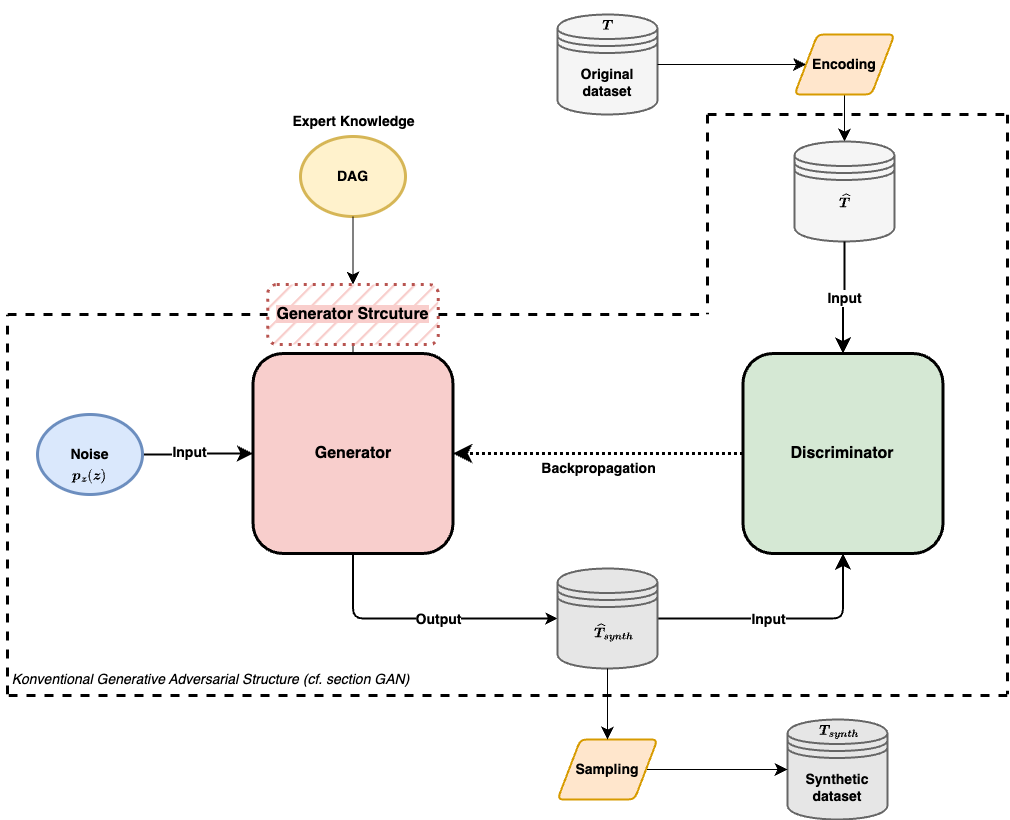

The diagram above was exported from draw.io. Its source (the exported page's mxGraphModel, read from the mxfile embedded in the PNG):
<mxGraphModel dx="1353" dy="1888" grid="1" gridSize="10" guides="1" tooltips="1" connect="1" arrows="1" fold="1" page="1" pageScale="1" pageWidth="1169" pageHeight="827" background="#FFFFFF" math="1" shadow="0">
  <root>
    <mxCell id="0" />
    <mxCell id="1" parent="0" />
    <mxCell id="x7ziQEbD_U3u6JEOvs06-7" value="" style="edgeStyle=orthogonalEdgeStyle;rounded=1;orthogonalLoop=1;jettySize=auto;html=1;strokeWidth=2;endSize=10;fontFamily=Helvetica;" edge="1" parent="1" source="x7ziQEbD_U3u6JEOvs06-1" target="x7ziQEbD_U3u6JEOvs06-2">
      <mxGeometry relative="1" as="geometry" />
    </mxCell>
    <mxCell id="x7ziQEbD_U3u6JEOvs06-12" value="Input&lt;br style=&quot;font-size: 14px;&quot;&gt;" style="edgeLabel;html=1;align=center;verticalAlign=middle;resizable=0;points=[];labelBorderColor=none;fontSize=14;spacingLeft=0;spacingRight=0;spacing=2;fontStyle=1;fontFamily=Helvetica;rounded=1;" vertex="1" connectable="0" parent="x7ziQEbD_U3u6JEOvs06-7">
      <mxGeometry x="-0.181" y="3" relative="1" as="geometry">
        <mxPoint as="offset" />
      </mxGeometry>
    </mxCell>
    <mxCell id="x7ziQEbD_U3u6JEOvs06-8" style="edgeStyle=orthogonalEdgeStyle;rounded=1;orthogonalLoop=1;jettySize=auto;html=1;entryX=0;entryY=0.5;entryDx=0;entryDy=0;exitX=0.5;exitY=1;exitDx=0;exitDy=0;strokeWidth=2;verticalAlign=top;fontFamily=Helvetica;" edge="1" parent="1" source="x7ziQEbD_U3u6JEOvs06-2" target="x7ziQEbD_U3u6JEOvs06-5">
      <mxGeometry relative="1" as="geometry" />
    </mxCell>
    <mxCell id="x7ziQEbD_U3u6JEOvs06-13" value="Output" style="edgeLabel;html=1;align=center;verticalAlign=middle;resizable=0;points=[];fontSize=14;fontStyle=1;fontFamily=Helvetica;rounded=1;" vertex="1" connectable="0" parent="x7ziQEbD_U3u6JEOvs06-8">
      <mxGeometry relative="1" as="geometry">
        <mxPoint x="15" as="offset" />
      </mxGeometry>
    </mxCell>
    <mxCell id="x7ziQEbD_U3u6JEOvs06-10" style="rounded=1;orthogonalLoop=1;jettySize=auto;html=1;strokeWidth=3;dashed=1;dashPattern=1 1;exitX=0;exitY=0.5;exitDx=0;exitDy=0;entryX=1;entryY=0.5;entryDx=0;entryDy=0;edgeStyle=orthogonalEdgeStyle;endSize=10;fontFamily=Helvetica;" edge="1" parent="1" source="x7ziQEbD_U3u6JEOvs06-3" target="x7ziQEbD_U3u6JEOvs06-2">
      <mxGeometry relative="1" as="geometry">
        <mxPoint x="709" y="750" as="sourcePoint" />
        <mxPoint x="579" y="610" as="targetPoint" />
      </mxGeometry>
    </mxCell>
    <mxCell id="x7ziQEbD_U3u6JEOvs06-16" value="&lt;font style=&quot;font-size: 14px;&quot;&gt;&lt;b&gt;Backpropagation&lt;/b&gt;&lt;/font&gt;" style="edgeLabel;html=1;align=center;verticalAlign=top;resizable=0;points=[];fontFamily=Helvetica;rounded=1;" vertex="1" connectable="0" parent="x7ziQEbD_U3u6JEOvs06-10">
      <mxGeometry relative="1" as="geometry">
        <mxPoint as="offset" />
      </mxGeometry>
    </mxCell>
    <mxCell id="x7ziQEbD_U3u6JEOvs06-9" style="rounded=1;orthogonalLoop=1;jettySize=auto;html=1;entryX=0.5;entryY=1;entryDx=0;entryDy=0;strokeWidth=2;edgeStyle=orthogonalEdgeStyle;elbow=vertical;exitX=1;exitY=0.5;exitDx=0;exitDy=0;endSize=10;fontFamily=Helvetica;" edge="1" parent="1" source="x7ziQEbD_U3u6JEOvs06-5" target="x7ziQEbD_U3u6JEOvs06-3">
      <mxGeometry relative="1" as="geometry" />
    </mxCell>
    <mxCell id="x7ziQEbD_U3u6JEOvs06-15" value="&lt;font style=&quot;font-size: 14px;&quot;&gt;&lt;b&gt;Input&lt;/b&gt;&lt;/font&gt;" style="edgeLabel;html=1;align=center;verticalAlign=middle;resizable=0;points=[];fontFamily=Helvetica;rounded=1;" vertex="1" connectable="0" parent="x7ziQEbD_U3u6JEOvs06-9">
      <mxGeometry relative="1" as="geometry">
        <mxPoint x="-15" as="offset" />
      </mxGeometry>
    </mxCell>
    <mxCell id="x7ziQEbD_U3u6JEOvs06-196" value="" style="group;rounded=1;" vertex="1" connectable="0" parent="1">
      <mxGeometry x="610" y="440" width="100" height="114" as="geometry" />
    </mxCell>
    <mxCell id="x7ziQEbD_U3u6JEOvs06-5" value="" style="shape=datastore;whiteSpace=wrap;html=1;fillColor=#E6E6E6;strokeColor=#666666;fontColor=#000000;gradientColor=none;strokeWidth=2;fontFamily=Helvetica;rounded=1;fillStyle=auto;" vertex="1" parent="x7ziQEbD_U3u6JEOvs06-196">
      <mxGeometry y="14" width="100" height="100" as="geometry" />
    </mxCell>
    <mxCell id="x7ziQEbD_U3u6JEOvs06-190" value="&lt;span style=&quot;color: rgb(0, 0, 0); font-family: Helvetica; font-size: 12px; font-style: normal; font-variant-ligatures: normal; font-variant-caps: normal; font-weight: 400; letter-spacing: normal; orphans: 2; text-align: center; text-indent: 0px; text-transform: none; widows: 2; word-spacing: 0px; -webkit-text-stroke-width: 0px; background-color: rgb(251, 251, 251); text-decoration-thickness: initial; text-decoration-style: initial; text-decoration-color: initial; float: none; display: inline !important;&quot;&gt;$$\boldsymbol{\widehat{T}_&lt;br&gt;{synth}}$$&lt;/span&gt;" style="text;whiteSpace=wrap;html=1;fontSize=12;fontFamily=Helvetica;fontColor=default;rounded=1;" vertex="1" parent="x7ziQEbD_U3u6JEOvs06-196">
      <mxGeometry x="34.5" y="49" width="31" height="30" as="geometry" />
    </mxCell>
    <mxCell id="x7ziQEbD_U3u6JEOvs06-197" value="" style="group;rounded=1;" vertex="1" connectable="0" parent="1">
      <mxGeometry x="90" y="300" width="105" height="80" as="geometry" />
    </mxCell>
    <mxCell id="x7ziQEbD_U3u6JEOvs06-1" value="&lt;b&gt;&lt;font style=&quot;font-size: 14px;&quot;&gt;Noise&lt;/font&gt;&lt;/b&gt;" style="ellipse;whiteSpace=wrap;html=1;fillColor=#dae8fc;strokeColor=#6c8ebf;strokeWidth=3;fontFamily=Helvetica;rounded=1;" vertex="1" parent="x7ziQEbD_U3u6JEOvs06-197">
      <mxGeometry width="105" height="80" as="geometry" />
    </mxCell>
    <mxCell id="x7ziQEbD_U3u6JEOvs06-178" value="$$\boldsymbol{p_z}(\boldsymbol{z})$$" style="text;whiteSpace=wrap;html=1;fontSize=12;fontFamily=Helvetica;fontColor=default;rounded=1;" vertex="1" parent="x7ziQEbD_U3u6JEOvs06-197">
      <mxGeometry x="32.5" y="36" width="40" height="40" as="geometry" />
    </mxCell>
    <mxCell id="x7ziQEbD_U3u6JEOvs06-199" value="" style="group;rounded=1;fillColor=default;" vertex="1" connectable="0" parent="1">
      <mxGeometry x="353" y="22" width="105" height="80" as="geometry" />
    </mxCell>
    <mxCell id="x7ziQEbD_U3u6JEOvs06-200" value="&lt;b&gt;&lt;font style=&quot;font-size: 14px;&quot;&gt;DAG&lt;/font&gt;&lt;/b&gt;" style="ellipse;whiteSpace=wrap;html=1;fillColor=#fff2cc;strokeColor=#d6b656;strokeWidth=3;fontFamily=Helvetica;rounded=1;" vertex="1" parent="x7ziQEbD_U3u6JEOvs06-199">
      <mxGeometry width="105" height="80" as="geometry" />
    </mxCell>
    <mxCell id="x7ziQEbD_U3u6JEOvs06-202" value="&lt;font style=&quot;font-size: 14px;&quot;&gt;Expert Knowledge&lt;/font&gt;" style="text;html=1;align=center;verticalAlign=middle;resizable=0;points=[];autosize=1;strokeColor=none;fillColor=none;fontSize=12;fontFamily=Helvetica;fontColor=default;fontStyle=1;rounded=1;" vertex="1" parent="1">
      <mxGeometry x="330.5" y="-8" width="150" height="30" as="geometry" />
    </mxCell>
    <mxCell id="x7ziQEbD_U3u6JEOvs06-203" style="edgeStyle=orthogonalEdgeStyle;rounded=1;orthogonalLoop=1;jettySize=auto;html=1;entryX=0.5;entryY=0;entryDx=0;entryDy=0;fontFamily=Helvetica;fontSize=12;fontColor=default;endSize=10;" edge="1" parent="1" source="x7ziQEbD_U3u6JEOvs06-249" target="x7ziQEbD_U3u6JEOvs06-2">
      <mxGeometry relative="1" as="geometry" />
    </mxCell>
    <mxCell id="x7ziQEbD_U3u6JEOvs06-207" value="" style="group;rounded=1;" vertex="1" connectable="0" parent="1">
      <mxGeometry x="840" y="591" width="100" height="114" as="geometry" />
    </mxCell>
    <mxCell id="x7ziQEbD_U3u6JEOvs06-208" value="&lt;b style=&quot;font-size: 14px;&quot;&gt;Synthetic&lt;br&gt;dataset&lt;/b&gt;" style="shape=datastore;whiteSpace=wrap;html=1;fillColor=#E6E6E6;strokeColor=#666666;fontColor=#000000;gradientColor=none;strokeWidth=2;fontFamily=Helvetica;rounded=1;" vertex="1" parent="x7ziQEbD_U3u6JEOvs06-207">
      <mxGeometry y="14" width="100" height="100" as="geometry" />
    </mxCell>
    <mxCell id="x7ziQEbD_U3u6JEOvs06-209" value="&lt;span style=&quot;color: rgb(0, 0, 0); font-family: Helvetica; font-size: 12px; font-style: normal; font-variant-ligatures: normal; font-variant-caps: normal; letter-spacing: normal; orphans: 2; text-align: center; text-indent: 0px; text-transform: none; widows: 2; word-spacing: 0px; -webkit-text-stroke-width: 0px; background-color: rgb(251, 251, 251); text-decoration-thickness: initial; text-decoration-style: initial; text-decoration-color: initial; float: none; display: inline !important;&quot;&gt;&lt;b&gt;$$\boldsymbol{T_{synth}}$$&lt;/b&gt;&lt;/span&gt;" style="text;whiteSpace=wrap;html=1;fontSize=12;fontFamily=Helvetica;fontColor=default;rounded=1;" vertex="1" parent="x7ziQEbD_U3u6JEOvs06-207">
      <mxGeometry x="30" width="31" height="30" as="geometry" />
    </mxCell>
    <mxCell id="x7ziQEbD_U3u6JEOvs06-217" style="edgeStyle=orthogonalEdgeStyle;rounded=1;orthogonalLoop=1;jettySize=auto;html=1;exitX=1;exitY=0.5;exitDx=0;exitDy=0;fontFamily=Helvetica;fontSize=12;fontColor=default;endSize=10;" edge="1" parent="1" source="x7ziQEbD_U3u6JEOvs06-211" target="x7ziQEbD_U3u6JEOvs06-208">
      <mxGeometry relative="1" as="geometry" />
    </mxCell>
    <mxCell id="x7ziQEbD_U3u6JEOvs06-211" value="&lt;font style=&quot;font-size: 14px;&quot;&gt;&lt;b&gt;Sampling&lt;/b&gt;&lt;/font&gt;" style="shape=parallelogram;html=1;strokeWidth=2;perimeter=parallelogramPerimeter;whiteSpace=wrap;rounded=1;arcSize=12;size=0.23;strokeColor=#d79b00;align=center;verticalAlign=middle;fontFamily=Helvetica;fontSize=12;fillColor=#ffe6cc;" vertex="1" parent="1">
      <mxGeometry x="610" y="625" width="100" height="60" as="geometry" />
    </mxCell>
    <mxCell id="x7ziQEbD_U3u6JEOvs06-215" style="edgeStyle=orthogonalEdgeStyle;rounded=1;orthogonalLoop=1;jettySize=auto;html=1;exitX=0.5;exitY=1;exitDx=0;exitDy=0;fontFamily=Helvetica;fontSize=12;fontColor=default;endSize=10;" edge="1" parent="1" source="x7ziQEbD_U3u6JEOvs06-212" target="x7ziQEbD_U3u6JEOvs06-6">
      <mxGeometry relative="1" as="geometry" />
    </mxCell>
    <mxCell id="x7ziQEbD_U3u6JEOvs06-216" style="edgeStyle=orthogonalEdgeStyle;rounded=1;orthogonalLoop=1;jettySize=auto;html=1;fontFamily=Helvetica;fontSize=12;fontColor=default;endSize=10;" edge="1" parent="1" source="x7ziQEbD_U3u6JEOvs06-5" target="x7ziQEbD_U3u6JEOvs06-211">
      <mxGeometry relative="1" as="geometry" />
    </mxCell>
    <mxCell id="x7ziQEbD_U3u6JEOvs06-198" value="&lt;b style=&quot;font-size: 14px;&quot;&gt;Original &lt;br&gt;dataset&lt;/b&gt;" style="shape=datastore;whiteSpace=wrap;html=1;fillColor=#f5f5f5;fontColor=#000000;strokeColor=#666666;strokeWidth=2;fontFamily=Helvetica;rounded=1;" vertex="1" parent="1">
      <mxGeometry x="610" y="-100" width="100" height="100" as="geometry" />
    </mxCell>
    <mxCell id="x7ziQEbD_U3u6JEOvs06-212" value="&lt;font style=&quot;font-size: 14px;&quot;&gt;&lt;b&gt;Encoding&lt;/b&gt;&lt;/font&gt;" style="shape=parallelogram;html=1;strokeWidth=2;perimeter=parallelogramPerimeter;whiteSpace=wrap;rounded=1;arcSize=12;size=0.23;strokeColor=#d79b00;align=center;verticalAlign=middle;fontFamily=Helvetica;fontSize=12;fillColor=#ffe6cc;" vertex="1" parent="1">
      <mxGeometry x="847" y="-80" width="100" height="60" as="geometry" />
    </mxCell>
    <mxCell id="x7ziQEbD_U3u6JEOvs06-214" style="edgeStyle=orthogonalEdgeStyle;rounded=1;orthogonalLoop=1;jettySize=auto;html=1;entryX=0;entryY=0.5;entryDx=0;entryDy=0;fontFamily=Helvetica;fontSize=12;fontColor=default;endSize=10;" edge="1" parent="1" source="x7ziQEbD_U3u6JEOvs06-198" target="x7ziQEbD_U3u6JEOvs06-212">
      <mxGeometry relative="1" as="geometry" />
    </mxCell>
    <mxCell id="x7ziQEbD_U3u6JEOvs06-205" value="&lt;span style=&quot;color: rgb(0, 0, 0); font-family: Helvetica; font-size: 12px; font-style: normal; font-variant-ligatures: normal; font-variant-caps: normal; font-weight: 400; letter-spacing: normal; orphans: 2; text-align: center; text-indent: 0px; text-transform: none; widows: 2; word-spacing: 0px; -webkit-text-stroke-width: 0px; background-color: rgb(251, 251, 251); text-decoration-thickness: initial; text-decoration-style: initial; text-decoration-color: initial; float: none; display: inline !important;&quot;&gt;$${\boldsymbol{T}}$$&lt;/span&gt;" style="text;whiteSpace=wrap;html=1;fontSize=12;fontFamily=Helvetica;fontColor=default;rounded=1;" vertex="1" parent="1">
      <mxGeometry x="653" y="-114" width="20" height="40" as="geometry" />
    </mxCell>
    <mxCell id="x7ziQEbD_U3u6JEOvs06-238" value="" style="edgeStyle=none;orthogonalLoop=1;jettySize=auto;html=1;rounded=1;fontFamily=Helvetica;fontSize=12;fontColor=default;curved=0;endSize=0;endArrow=none;endFill=0;dashed=1;strokeWidth=3;" edge="1" parent="1" source="x7ziQEbD_U3u6JEOvs06-249">
      <mxGeometry width="80" relative="1" as="geometry">
        <mxPoint x="60" y="200" as="sourcePoint" />
        <mxPoint x="760" y="200" as="targetPoint" />
        <Array as="points" />
      </mxGeometry>
    </mxCell>
    <mxCell id="x7ziQEbD_U3u6JEOvs06-239" value="" style="edgeStyle=none;orthogonalLoop=1;jettySize=auto;html=1;rounded=1;fontFamily=Helvetica;fontSize=12;fontColor=default;curved=0;endSize=0;endArrow=none;endFill=0;dashed=1;strokeWidth=3;" edge="1" parent="1">
      <mxGeometry width="80" relative="1" as="geometry">
        <mxPoint x="760" as="sourcePoint" />
        <mxPoint x="760" y="200" as="targetPoint" />
        <Array as="points" />
      </mxGeometry>
    </mxCell>
    <mxCell id="x7ziQEbD_U3u6JEOvs06-241" value="" style="edgeStyle=none;orthogonalLoop=1;jettySize=auto;html=1;rounded=1;fontFamily=Helvetica;fontSize=12;fontColor=default;curved=0;endSize=0;endArrow=none;endFill=0;dashed=1;strokeWidth=3;" edge="1" parent="1">
      <mxGeometry width="80" relative="1" as="geometry">
        <mxPoint x="760" as="sourcePoint" />
        <mxPoint x="1060" as="targetPoint" />
        <Array as="points" />
      </mxGeometry>
    </mxCell>
    <mxCell id="x7ziQEbD_U3u6JEOvs06-242" value="" style="edgeStyle=none;orthogonalLoop=1;jettySize=auto;html=1;rounded=1;fontFamily=Helvetica;fontSize=12;fontColor=default;curved=0;endSize=0;endArrow=none;endFill=0;dashed=1;strokeWidth=3;" edge="1" parent="1">
      <mxGeometry width="80" relative="1" as="geometry">
        <mxPoint x="1060" y="581" as="sourcePoint" />
        <mxPoint x="60" y="581" as="targetPoint" />
        <Array as="points" />
      </mxGeometry>
    </mxCell>
    <mxCell id="x7ziQEbD_U3u6JEOvs06-245" value="" style="endArrow=none;html=1;rounded=1;fontFamily=Helvetica;fontSize=12;fontColor=default;dashed=1;strokeWidth=3;curved=0;" edge="1" parent="1">
      <mxGeometry width="50" height="50" relative="1" as="geometry">
        <mxPoint x="60" y="580" as="sourcePoint" />
        <mxPoint x="60" y="200" as="targetPoint" />
      </mxGeometry>
    </mxCell>
    <mxCell id="x7ziQEbD_U3u6JEOvs06-2" value="&lt;b&gt;&lt;font style=&quot;font-size: 16px;&quot;&gt;Generator&lt;/font&gt;&lt;/b&gt;" style="rounded=1;whiteSpace=wrap;html=1;fillColor=#f8cecc;strokeColor=#000000;glass=0;shadow=0;strokeWidth=3;verticalAlign=middle;movable=1;resizable=1;rotatable=1;deletable=1;editable=1;locked=0;connectable=1;" vertex="1" parent="1">
      <mxGeometry x="305.5" y="239" width="200" height="200" as="geometry" />
    </mxCell>
    <mxCell id="x7ziQEbD_U3u6JEOvs06-18" style="edgeStyle=orthogonalEdgeStyle;rounded=1;orthogonalLoop=1;jettySize=auto;html=1;exitX=0.5;exitY=1;exitDx=0;exitDy=0;fontFamily=Helvetica;" edge="1" parent="1" source="x7ziQEbD_U3u6JEOvs06-2" target="x7ziQEbD_U3u6JEOvs06-2">
      <mxGeometry relative="1" as="geometry" />
    </mxCell>
    <mxCell id="x7ziQEbD_U3u6JEOvs06-6" value="" style="shape=datastore;whiteSpace=wrap;html=1;fillColor=#f5f5f5;fontColor=#000000;strokeColor=#666666;strokeWidth=2;fontFamily=Helvetica;rounded=1;" vertex="1" parent="1">
      <mxGeometry x="847" y="27" width="100" height="100" as="geometry" />
    </mxCell>
    <mxCell id="x7ziQEbD_U3u6JEOvs06-189" value="$$\widehat{\boldsymbol{T}}$$" style="text;html=1;align=center;verticalAlign=middle;resizable=0;points=[];autosize=1;strokeColor=none;fillColor=none;fontSize=12;fontFamily=Helvetica;fontColor=default;rounded=1;" vertex="1" parent="1">
      <mxGeometry x="807" y="72" width="180" height="30" as="geometry" />
    </mxCell>
    <mxCell id="x7ziQEbD_U3u6JEOvs06-193" value="" style="group;rounded=1;" vertex="1" connectable="0" parent="1">
      <mxGeometry x="790" y="239" width="260" height="200" as="geometry" />
    </mxCell>
    <mxCell id="x7ziQEbD_U3u6JEOvs06-3" value="&lt;b&gt;&lt;font style=&quot;font-size: 16px;&quot;&gt;Discriminator&lt;/font&gt;&lt;/b&gt;" style="rounded=1;whiteSpace=wrap;html=1;fillColor=#d5e8d4;strokeColor=#000000;strokeWidth=3;verticalAlign=middle;fontFamily=Helvetica;" vertex="1" parent="x7ziQEbD_U3u6JEOvs06-193">
      <mxGeometry x="5.478927203065133" width="200" height="200" as="geometry" />
    </mxCell>
    <mxCell id="x7ziQEbD_U3u6JEOvs06-11" style="rounded=1;orthogonalLoop=1;jettySize=auto;html=1;entryX=0.5;entryY=0;entryDx=0;entryDy=0;strokeWidth=2;endSize=10;edgeStyle=orthogonalEdgeStyle;exitX=0.5;exitY=1;exitDx=0;exitDy=0;fontFamily=Helvetica;" edge="1" parent="1" source="x7ziQEbD_U3u6JEOvs06-6" target="x7ziQEbD_U3u6JEOvs06-3">
      <mxGeometry relative="1" as="geometry" />
    </mxCell>
    <mxCell id="x7ziQEbD_U3u6JEOvs06-14" value="Input" style="edgeLabel;html=1;align=center;verticalAlign=middle;resizable=0;points=[];fontStyle=1;fontSize=14;fontFamily=Helvetica;rounded=1;" vertex="1" connectable="0" parent="x7ziQEbD_U3u6JEOvs06-11">
      <mxGeometry relative="1" as="geometry">
        <mxPoint as="offset" />
      </mxGeometry>
    </mxCell>
    <mxCell id="x7ziQEbD_U3u6JEOvs06-240" value="" style="edgeStyle=none;orthogonalLoop=1;jettySize=auto;html=1;rounded=1;fontFamily=Helvetica;fontSize=12;fontColor=default;curved=0;endSize=0;endArrow=none;endFill=0;dashed=1;strokeWidth=3;" edge="1" parent="1">
      <mxGeometry width="80" relative="1" as="geometry">
        <mxPoint x="1060" as="sourcePoint" />
        <mxPoint x="1060" y="580" as="targetPoint" />
        <Array as="points" />
      </mxGeometry>
    </mxCell>
    <mxCell id="x7ziQEbD_U3u6JEOvs06-247" value="&lt;i style=&quot;font-size: 14px;&quot;&gt;&lt;font style=&quot;font-size: 14px;&quot;&gt;Konventional Generative Adversarial Structure (cf. section GAN)&lt;/font&gt;&lt;/i&gt;" style="text;html=1;align=center;verticalAlign=middle;resizable=0;points=[];autosize=1;strokeColor=none;fillColor=none;fontSize=14;fontFamily=Helvetica;fontColor=default;" vertex="1" parent="1">
      <mxGeometry x="53" y="550" width="420" height="30" as="geometry" />
    </mxCell>
    <mxCell id="x7ziQEbD_U3u6JEOvs06-250" value="" style="edgeStyle=orthogonalEdgeStyle;rounded=1;orthogonalLoop=1;jettySize=auto;html=1;entryX=0.5;entryY=0;entryDx=0;entryDy=0;fontFamily=Helvetica;fontSize=12;fontColor=default;endSize=10;" edge="1" parent="1" source="x7ziQEbD_U3u6JEOvs06-200" target="x7ziQEbD_U3u6JEOvs06-249">
      <mxGeometry relative="1" as="geometry">
        <mxPoint x="406" y="127" as="sourcePoint" />
        <mxPoint x="406" y="239" as="targetPoint" />
      </mxGeometry>
    </mxCell>
    <mxCell id="x7ziQEbD_U3u6JEOvs06-253" value="" style="edgeStyle=none;orthogonalLoop=1;jettySize=auto;html=1;rounded=1;fontFamily=Helvetica;fontSize=12;fontColor=default;curved=0;endSize=0;endArrow=none;endFill=0;dashed=1;strokeWidth=3;" edge="1" parent="1" target="x7ziQEbD_U3u6JEOvs06-249">
      <mxGeometry width="80" relative="1" as="geometry">
        <mxPoint x="60" y="200" as="sourcePoint" />
        <mxPoint x="760" y="200" as="targetPoint" />
        <Array as="points" />
      </mxGeometry>
    </mxCell>
    <mxCell id="x7ziQEbD_U3u6JEOvs06-249" value="&lt;b&gt;&lt;font style=&quot;font-size: 16px; background-color: rgb(249, 206, 204);&quot;&gt;Generator Strcuture&lt;/font&gt;&lt;/b&gt;" style="rounded=1;whiteSpace=wrap;html=1;fillColor=#f8cecc;strokeColor=#b85450;glass=0;shadow=0;strokeWidth=3;verticalAlign=middle;movable=1;resizable=1;rotatable=1;deletable=1;editable=1;locked=0;connectable=1;fillStyle=hatch;dashed=1;dashPattern=1 2;perimeterSpacing=0;" vertex="1" parent="1">
      <mxGeometry x="320.25" y="170" width="170.5" height="60" as="geometry" />
    </mxCell>
  </root>
</mxGraphModel>